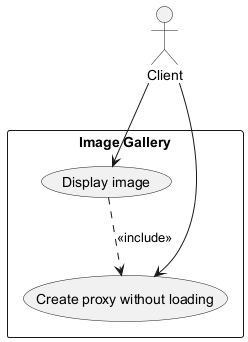

The diagram above was rendered by PlantUML. Its source (embedded in the PNG):
@startuml
actor Client
rectangle "Image Gallery" {
  Client --> (Create proxy without loading)
  Client --> (Display image)
  (Display image) ..> (Create proxy without loading) : <<include>>
}
@enduml